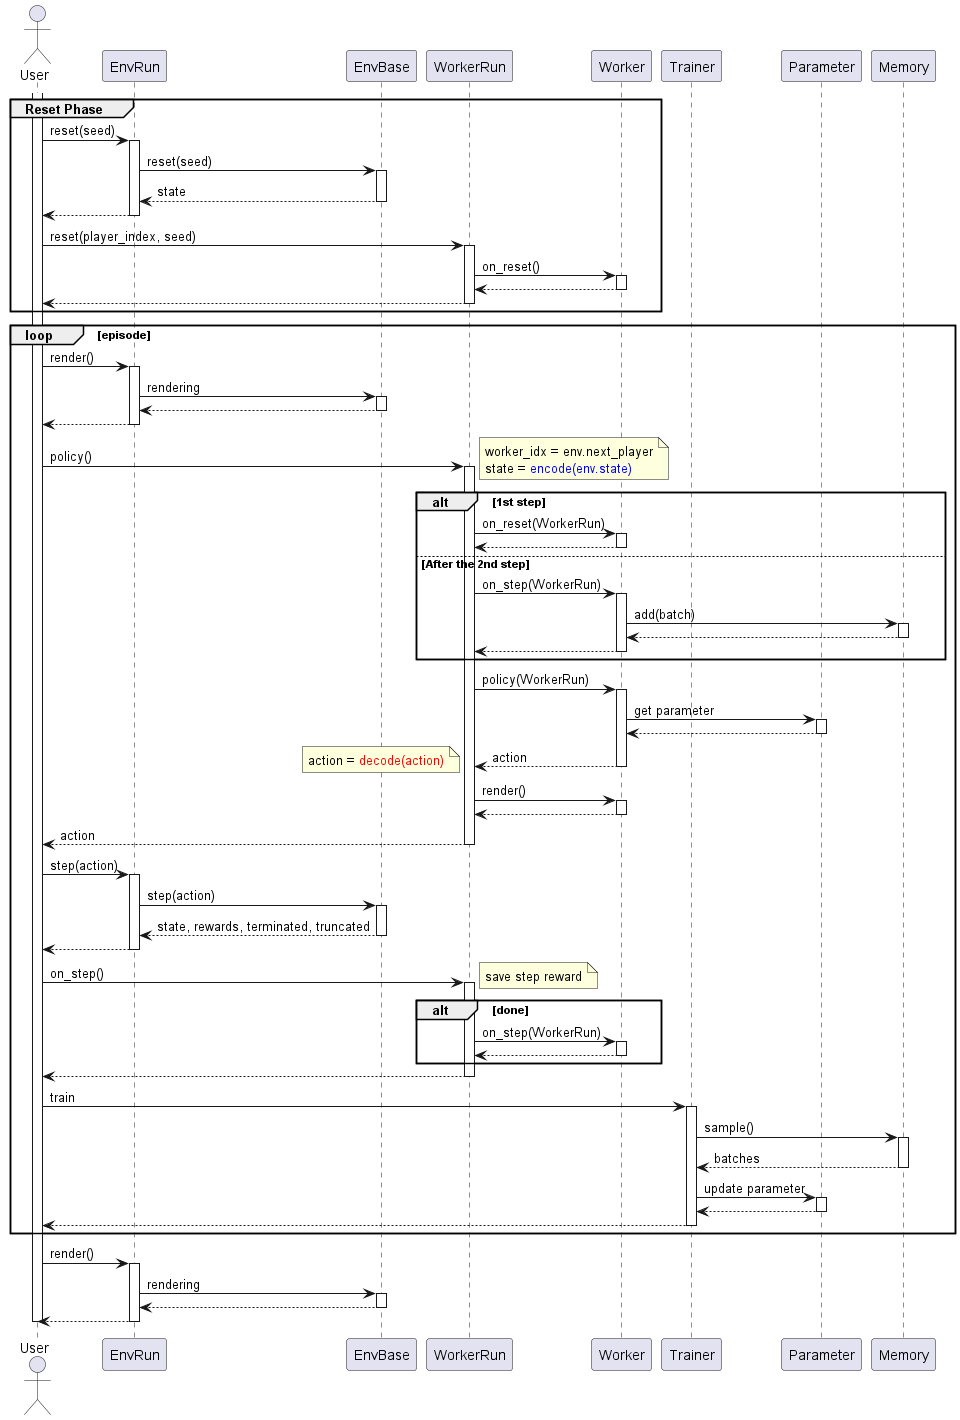

The diagram above was rendered by PlantUML. Its source (embedded in the PNG):
@startuml playflow2
autoactivate on

actor User

participant EnvRun
participant EnvBase

participant WorkerRun
participant Worker

participant Trainer
participant Parameter
participant Memory


activate User

group Reset Phase
    User -> EnvRun: reset(seed)
        EnvRun -> EnvBase: reset(seed)
        return state
    return

    User -> WorkerRun: reset(player_index, seed)
        WorkerRun -> Worker: on_reset()
        return
    return
end

loop episode
    User -> EnvRun: render()
        EnvRun -> EnvBase: rendering
        return
    return

    User -> WorkerRun: policy()
        note right
        worker_idx = env.next_player
        state = <color blue>encode(env.state)</color>
        end note

        alt 1st step
            WorkerRun -> Worker: on_reset(WorkerRun)
            return
        else After the 2nd step
            WorkerRun -> Worker: on_step(WorkerRun)
                Worker -> Memory: add(batch)
                return
            return
        end

        WorkerRun -> Worker: policy(WorkerRun)
            Worker -> Parameter: get parameter
            return
        return action

        note left
        action = <color red>decode(action)</color>
        end note

        WorkerRun -> Worker: render()
        return

    return action

    User -> EnvRun: step(action)
        EnvRun -> EnvBase: step(action)
        return state, rewards, terminated, truncated
    return

    User -> WorkerRun: on_step()
        note right
        save step reward
        end note
        alt done
            WorkerRun -> Worker: on_step(WorkerRun)
            return
        end
    return

    User -> Trainer: train
        Trainer -> Memory: sample()
        return batches
        Trainer -> Parameter: update parameter
        return
    return

end

User -> EnvRun: render()
    EnvRun -> EnvBase: rendering
    return
return

deactivate User

@enduml